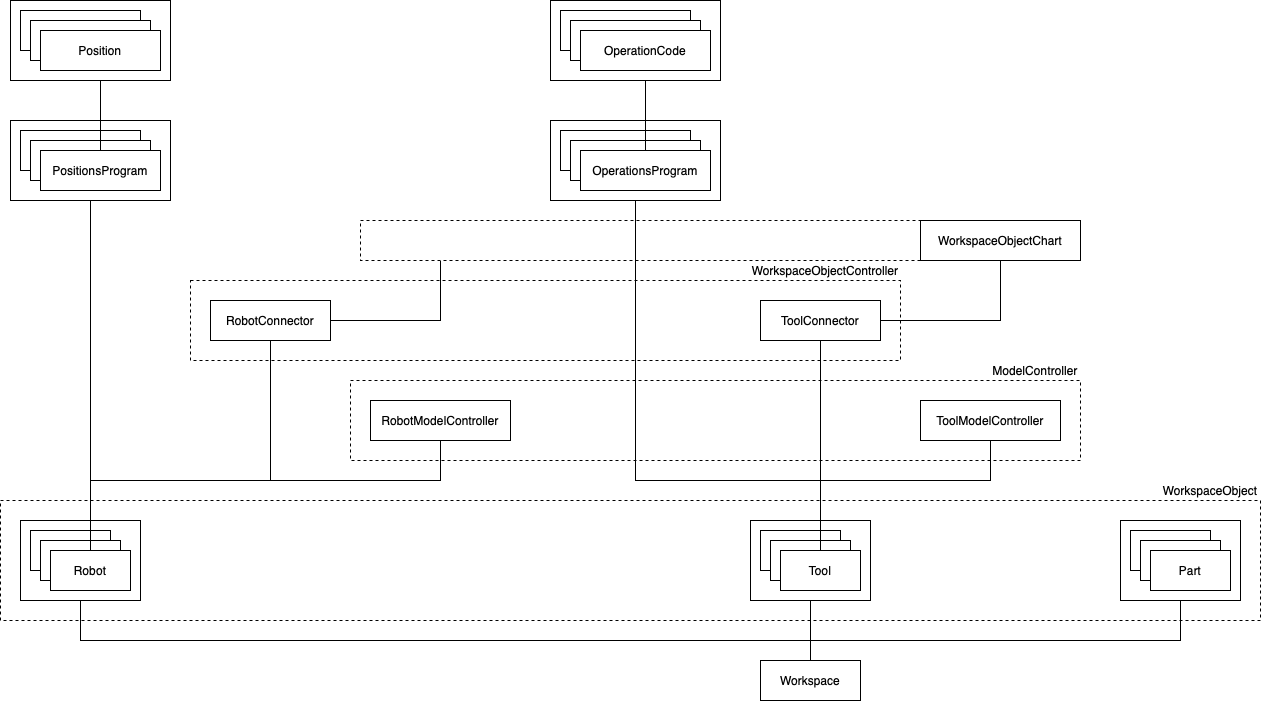

The diagram above was exported from draw.io. Its source (the exported page's mxGraphModel, read from the mxfile embedded in the PNG):
<mxGraphModel dx="706" dy="1915" grid="1" gridSize="10" guides="1" tooltips="1" connect="1" arrows="1" fold="1" page="1" pageScale="1" pageWidth="827" pageHeight="1169" math="0" shadow="0">
  <root>
    <mxCell id="0" />
    <mxCell id="1" parent="0" />
    <mxCell id="2" value="" style="rounded=0;whiteSpace=wrap;html=1;dashed=1;" vertex="1" parent="1">
      <mxGeometry x="290" y="20" width="710" height="80" as="geometry" />
    </mxCell>
    <mxCell id="3" value="" style="rounded=0;whiteSpace=wrap;html=1;dashed=1;" vertex="1" parent="1">
      <mxGeometry x="450" y="120" width="730" height="80" as="geometry" />
    </mxCell>
    <mxCell id="4" value="" style="rounded=0;whiteSpace=wrap;html=1;dashed=1;" vertex="1" parent="1">
      <mxGeometry x="100" y="240" width="1260" height="120" as="geometry" />
    </mxCell>
    <mxCell id="5" value="" style="rounded=0;whiteSpace=wrap;html=1;" vertex="1" parent="1">
      <mxGeometry x="1220" y="260" width="120" height="80" as="geometry" />
    </mxCell>
    <mxCell id="6" value="" style="rounded=0;whiteSpace=wrap;html=1;" vertex="1" parent="1">
      <mxGeometry x="1230" y="270" width="80" height="40" as="geometry" />
    </mxCell>
    <mxCell id="7" value="" style="rounded=0;whiteSpace=wrap;html=1;" vertex="1" parent="1">
      <mxGeometry x="1240" y="280" width="80" height="40" as="geometry" />
    </mxCell>
    <mxCell id="8" value="" style="rounded=0;whiteSpace=wrap;html=1;" vertex="1" parent="1">
      <mxGeometry x="650" y="-140" width="170" height="80" as="geometry" />
    </mxCell>
    <mxCell id="9" value="" style="rounded=0;whiteSpace=wrap;html=1;" vertex="1" parent="1">
      <mxGeometry x="660" y="-130" width="130" height="40" as="geometry" />
    </mxCell>
    <mxCell id="10" value="" style="rounded=0;whiteSpace=wrap;html=1;" vertex="1" parent="1">
      <mxGeometry x="670" y="-120" width="130" height="40" as="geometry" />
    </mxCell>
    <mxCell id="11" value="" style="rounded=0;whiteSpace=wrap;html=1;" vertex="1" parent="1">
      <mxGeometry x="850" y="260" width="120" height="80" as="geometry" />
    </mxCell>
    <mxCell id="12" value="" style="rounded=0;whiteSpace=wrap;html=1;" vertex="1" parent="1">
      <mxGeometry x="860" y="270" width="80" height="40" as="geometry" />
    </mxCell>
    <mxCell id="13" value="" style="rounded=0;whiteSpace=wrap;html=1;" vertex="1" parent="1">
      <mxGeometry x="870" y="280" width="80" height="40" as="geometry" />
    </mxCell>
    <mxCell id="14" value="" style="rounded=0;whiteSpace=wrap;html=1;" vertex="1" parent="1">
      <mxGeometry x="120" y="260" width="120" height="80" as="geometry" />
    </mxCell>
    <mxCell id="15" value="" style="rounded=0;whiteSpace=wrap;html=1;" vertex="1" parent="1">
      <mxGeometry x="130" y="270" width="80" height="40" as="geometry" />
    </mxCell>
    <mxCell id="16" value="" style="rounded=0;whiteSpace=wrap;html=1;" vertex="1" parent="1">
      <mxGeometry x="140" y="280" width="80" height="40" as="geometry" />
    </mxCell>
    <mxCell id="17" value="" style="rounded=0;whiteSpace=wrap;html=1;" vertex="1" parent="1">
      <mxGeometry x="110" y="-140" width="160" height="80" as="geometry" />
    </mxCell>
    <mxCell id="18" value="" style="rounded=0;whiteSpace=wrap;html=1;" vertex="1" parent="1">
      <mxGeometry x="110" y="-260" width="160" height="80" as="geometry" />
    </mxCell>
    <mxCell id="19" value="" style="rounded=0;whiteSpace=wrap;html=1;" vertex="1" parent="1">
      <mxGeometry x="120" y="-130" width="120" height="40" as="geometry" />
    </mxCell>
    <mxCell id="20" value="" style="rounded=0;whiteSpace=wrap;html=1;" vertex="1" parent="1">
      <mxGeometry x="130" y="-120" width="120" height="40" as="geometry" />
    </mxCell>
    <mxCell id="21" value="" style="rounded=0;whiteSpace=wrap;html=1;" vertex="1" parent="1">
      <mxGeometry x="120" y="-250" width="120" height="40" as="geometry" />
    </mxCell>
    <mxCell id="22" value="" style="rounded=0;whiteSpace=wrap;html=1;" vertex="1" parent="1">
      <mxGeometry x="130" y="-240" width="120" height="40" as="geometry" />
    </mxCell>
    <mxCell id="23" style="edgeStyle=orthogonalEdgeStyle;rounded=0;orthogonalLoop=1;jettySize=auto;html=1;exitX=0.5;exitY=0;exitDx=0;exitDy=0;entryX=0.5;entryY=1;entryDx=0;entryDy=0;endArrow=none;endFill=0;" edge="1" source="26" target="14" parent="1">
      <mxGeometry relative="1" as="geometry">
        <Array as="points">
          <mxPoint x="910" y="380" />
          <mxPoint x="180" y="380" />
        </Array>
      </mxGeometry>
    </mxCell>
    <mxCell id="24" style="edgeStyle=orthogonalEdgeStyle;rounded=0;orthogonalLoop=1;jettySize=auto;html=1;exitX=0.5;exitY=0;exitDx=0;exitDy=0;entryX=0.5;entryY=1;entryDx=0;entryDy=0;endArrow=none;endFill=0;" edge="1" source="26" target="11" parent="1">
      <mxGeometry relative="1" as="geometry" />
    </mxCell>
    <mxCell id="25" style="edgeStyle=orthogonalEdgeStyle;rounded=0;orthogonalLoop=1;jettySize=auto;html=1;exitX=0.5;exitY=0;exitDx=0;exitDy=0;entryX=0.5;entryY=1;entryDx=0;entryDy=0;endArrow=none;endFill=0;" edge="1" source="26" target="5" parent="1">
      <mxGeometry relative="1" as="geometry">
        <Array as="points">
          <mxPoint x="910" y="380" />
          <mxPoint x="1280" y="380" />
        </Array>
      </mxGeometry>
    </mxCell>
    <mxCell id="26" value="Workspace" style="rounded=0;whiteSpace=wrap;html=1;" vertex="1" parent="1">
      <mxGeometry x="860" y="400" width="100" height="40" as="geometry" />
    </mxCell>
    <mxCell id="27" style="edgeStyle=orthogonalEdgeStyle;rounded=0;orthogonalLoop=1;jettySize=auto;html=1;exitX=0.5;exitY=0;exitDx=0;exitDy=0;entryX=0.5;entryY=1;entryDx=0;entryDy=0;endArrow=none;endFill=0;" edge="1" source="30" target="36" parent="1">
      <mxGeometry relative="1" as="geometry">
        <Array as="points">
          <mxPoint x="190" y="220" />
          <mxPoint x="370" y="220" />
        </Array>
      </mxGeometry>
    </mxCell>
    <mxCell id="28" style="edgeStyle=orthogonalEdgeStyle;rounded=0;orthogonalLoop=1;jettySize=auto;html=1;exitX=0.5;exitY=0;exitDx=0;exitDy=0;entryX=0.5;entryY=1;entryDx=0;entryDy=0;endArrow=none;endFill=0;" edge="1" source="30" target="17" parent="1">
      <mxGeometry relative="1" as="geometry">
        <Array as="points">
          <mxPoint x="190" y="210" />
          <mxPoint x="190" y="210" />
        </Array>
      </mxGeometry>
    </mxCell>
    <mxCell id="29" style="edgeStyle=orthogonalEdgeStyle;rounded=0;orthogonalLoop=1;jettySize=auto;html=1;exitX=0.5;exitY=0;exitDx=0;exitDy=0;entryX=0.5;entryY=1;entryDx=0;entryDy=0;endArrow=none;endFill=0;" edge="1" source="30" target="49" parent="1">
      <mxGeometry relative="1" as="geometry">
        <Array as="points">
          <mxPoint x="190" y="220" />
          <mxPoint x="540" y="220" />
        </Array>
      </mxGeometry>
    </mxCell>
    <mxCell id="30" value="Robot" style="rounded=0;whiteSpace=wrap;html=1;" vertex="1" parent="1">
      <mxGeometry x="150" y="290" width="80" height="40" as="geometry" />
    </mxCell>
    <mxCell id="31" style="edgeStyle=orthogonalEdgeStyle;rounded=0;orthogonalLoop=1;jettySize=auto;html=1;exitX=0.5;exitY=0;exitDx=0;exitDy=0;entryX=0.5;entryY=1;entryDx=0;entryDy=0;endArrow=none;endFill=0;" edge="1" source="33" target="38" parent="1">
      <mxGeometry relative="1" as="geometry">
        <Array as="points">
          <mxPoint x="920" y="120" />
        </Array>
      </mxGeometry>
    </mxCell>
    <mxCell id="32" style="edgeStyle=orthogonalEdgeStyle;rounded=0;orthogonalLoop=1;jettySize=auto;html=1;exitX=0.5;exitY=0;exitDx=0;exitDy=0;entryX=0.5;entryY=1;entryDx=0;entryDy=0;endArrow=none;endFill=0;" edge="1" source="33" target="50" parent="1">
      <mxGeometry relative="1" as="geometry">
        <Array as="points">
          <mxPoint x="920" y="220" />
          <mxPoint x="1090" y="220" />
        </Array>
      </mxGeometry>
    </mxCell>
    <mxCell id="33" value="Tool" style="rounded=0;whiteSpace=wrap;html=1;" vertex="1" parent="1">
      <mxGeometry x="880" y="290" width="80" height="40" as="geometry" />
    </mxCell>
    <mxCell id="34" value="Part" style="rounded=0;whiteSpace=wrap;html=1;" vertex="1" parent="1">
      <mxGeometry x="1250" y="290" width="80" height="40" as="geometry" />
    </mxCell>
    <mxCell id="35" style="edgeStyle=orthogonalEdgeStyle;rounded=0;orthogonalLoop=1;jettySize=auto;html=1;exitX=1;exitY=0.5;exitDx=0;exitDy=0;entryX=0.5;entryY=1;entryDx=0;entryDy=0;endArrow=none;endFill=0;" edge="1" source="36" target="53" parent="1">
      <mxGeometry relative="1" as="geometry" />
    </mxCell>
    <mxCell id="36" value="RobotConnector" style="rounded=0;whiteSpace=wrap;html=1;" vertex="1" parent="1">
      <mxGeometry x="310" y="40" width="120" height="40" as="geometry" />
    </mxCell>
    <mxCell id="37" style="edgeStyle=orthogonalEdgeStyle;rounded=0;orthogonalLoop=1;jettySize=auto;html=1;exitX=1;exitY=0.5;exitDx=0;exitDy=0;entryX=0.5;entryY=1;entryDx=0;entryDy=0;endArrow=none;endFill=0;" edge="1" source="38" target="56" parent="1">
      <mxGeometry relative="1" as="geometry" />
    </mxCell>
    <mxCell id="38" value="ToolConnector" style="rounded=0;whiteSpace=wrap;html=1;" vertex="1" parent="1">
      <mxGeometry x="860" y="40" width="120" height="40" as="geometry" />
    </mxCell>
    <mxCell id="39" value="WorkspaceObject" style="text;html=1;strokeColor=none;fillColor=none;align=center;verticalAlign=middle;whiteSpace=wrap;rounded=0;dashed=1;" vertex="1" parent="1">
      <mxGeometry x="1260" y="220" width="100" height="20" as="geometry" />
    </mxCell>
    <mxCell id="40" style="edgeStyle=orthogonalEdgeStyle;rounded=0;orthogonalLoop=1;jettySize=auto;html=1;exitX=0.5;exitY=0;exitDx=0;exitDy=0;entryX=0.5;entryY=1;entryDx=0;entryDy=0;endArrow=none;endFill=0;" edge="1" source="41" target="18" parent="1">
      <mxGeometry relative="1" as="geometry">
        <Array as="points">
          <mxPoint x="200" y="-180" />
        </Array>
      </mxGeometry>
    </mxCell>
    <mxCell id="41" value="PositionsProgram" style="rounded=0;whiteSpace=wrap;html=1;" vertex="1" parent="1">
      <mxGeometry x="140" y="-110" width="120" height="40" as="geometry" />
    </mxCell>
    <mxCell id="42" value="Position" style="rounded=0;whiteSpace=wrap;html=1;" vertex="1" parent="1">
      <mxGeometry x="140" y="-230" width="120" height="40" as="geometry" />
    </mxCell>
    <mxCell id="43" style="edgeStyle=orthogonalEdgeStyle;rounded=0;orthogonalLoop=1;jettySize=auto;html=1;exitX=0.5;exitY=0;exitDx=0;exitDy=0;entryX=0.5;entryY=1;entryDx=0;entryDy=0;endArrow=none;endFill=0;" edge="1" source="44" target="48" parent="1">
      <mxGeometry relative="1" as="geometry" />
    </mxCell>
    <mxCell id="44" value="OperationsProgram" style="rounded=0;whiteSpace=wrap;html=1;" vertex="1" parent="1">
      <mxGeometry x="680" y="-110" width="130" height="40" as="geometry" />
    </mxCell>
    <mxCell id="45" value="" style="rounded=0;whiteSpace=wrap;html=1;" vertex="1" parent="1">
      <mxGeometry x="650" y="-260" width="170" height="80" as="geometry" />
    </mxCell>
    <mxCell id="46" value="" style="rounded=0;whiteSpace=wrap;html=1;" vertex="1" parent="1">
      <mxGeometry x="660" y="-250" width="130" height="40" as="geometry" />
    </mxCell>
    <mxCell id="47" value="" style="rounded=0;whiteSpace=wrap;html=1;" vertex="1" parent="1">
      <mxGeometry x="670" y="-240" width="130" height="40" as="geometry" />
    </mxCell>
    <mxCell id="48" value="OperationCode" style="rounded=0;whiteSpace=wrap;html=1;" vertex="1" parent="1">
      <mxGeometry x="680" y="-230" width="130" height="40" as="geometry" />
    </mxCell>
    <mxCell id="49" value="RobotModelController" style="rounded=0;whiteSpace=wrap;html=1;" vertex="1" parent="1">
      <mxGeometry x="470" y="140" width="140" height="40" as="geometry" />
    </mxCell>
    <mxCell id="50" value="ToolModelController" style="rounded=0;whiteSpace=wrap;html=1;" vertex="1" parent="1">
      <mxGeometry x="1020" y="140" width="140" height="40" as="geometry" />
    </mxCell>
    <mxCell id="51" value="ModelController" style="text;html=1;strokeColor=none;fillColor=none;align=center;verticalAlign=middle;whiteSpace=wrap;rounded=0;dashed=1;" vertex="1" parent="1">
      <mxGeometry x="1090" y="100" width="90" height="20" as="geometry" />
    </mxCell>
    <mxCell id="52" value="WorkspaceObjectController" style="text;html=1;strokeColor=none;fillColor=none;align=center;verticalAlign=middle;whiteSpace=wrap;rounded=0;dashed=1;" vertex="1" parent="1">
      <mxGeometry x="850" width="150" height="20" as="geometry" />
    </mxCell>
    <mxCell id="53" value="" style="rounded=0;whiteSpace=wrap;html=1;strokeColor=none;" vertex="1" parent="1">
      <mxGeometry x="460" y="-40" width="160" height="40" as="geometry" />
    </mxCell>
    <mxCell id="54" value="" style="rounded=0;whiteSpace=wrap;html=1;dashed=1;" vertex="1" parent="1">
      <mxGeometry x="460" y="-40" width="560" height="40" as="geometry" />
    </mxCell>
    <mxCell id="55" style="edgeStyle=orthogonalEdgeStyle;rounded=0;orthogonalLoop=1;jettySize=auto;html=1;exitX=0.5;exitY=0;exitDx=0;exitDy=0;entryX=0.5;entryY=1;entryDx=0;entryDy=0;endArrow=none;endFill=0;" edge="1" source="33" target="8" parent="1">
      <mxGeometry relative="1" as="geometry">
        <Array as="points">
          <mxPoint x="920" y="220" />
          <mxPoint x="735" y="220" />
        </Array>
      </mxGeometry>
    </mxCell>
    <mxCell id="56" value="WorkspaceObjectChart" style="rounded=0;whiteSpace=wrap;html=1;" vertex="1" parent="1">
      <mxGeometry x="1020" y="-40" width="160" height="40" as="geometry" />
    </mxCell>
  </root>
</mxGraphModel>